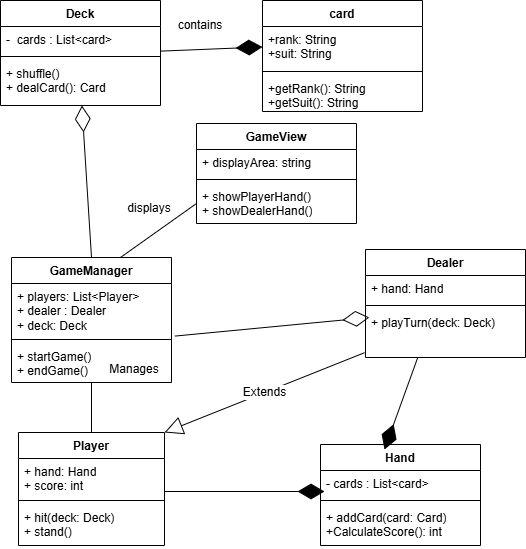

The diagram above was exported from draw.io. Its source (the exported page's mxGraphModel, read from the mxfile embedded in the PNG):
<mxGraphModel dx="1690" dy="1103" grid="0" gridSize="10" guides="1" tooltips="1" connect="1" arrows="1" fold="1" page="0" pageScale="1" pageWidth="850" pageHeight="1100" math="0" shadow="0">
  <root>
    <mxCell id="0" />
    <mxCell id="1" parent="0" />
    <mxCell id="5DA_wAqLP8pSPoH6SG9c-1" value="card" style="swimlane;fontStyle=1;align=center;verticalAlign=top;childLayout=stackLayout;horizontal=1;startSize=26;horizontalStack=0;resizeParent=1;resizeParentMax=0;resizeLast=0;collapsible=1;marginBottom=0;whiteSpace=wrap;html=1;" vertex="1" parent="1">
      <mxGeometry x="205" y="-127" width="160" height="111" as="geometry" />
    </mxCell>
    <mxCell id="5DA_wAqLP8pSPoH6SG9c-2" value="+rank: String&lt;div&gt;+suit: String&lt;/div&gt;" style="text;strokeColor=none;fillColor=none;align=left;verticalAlign=top;spacingLeft=4;spacingRight=4;overflow=hidden;rotatable=0;points=[[0,0.5],[1,0.5]];portConstraint=eastwest;whiteSpace=wrap;html=1;" vertex="1" parent="5DA_wAqLP8pSPoH6SG9c-1">
      <mxGeometry y="26" width="160" height="41" as="geometry" />
    </mxCell>
    <mxCell id="5DA_wAqLP8pSPoH6SG9c-3" value="" style="line;strokeWidth=1;fillColor=none;align=left;verticalAlign=middle;spacingTop=-1;spacingLeft=3;spacingRight=3;rotatable=0;labelPosition=right;points=[];portConstraint=eastwest;strokeColor=inherit;" vertex="1" parent="5DA_wAqLP8pSPoH6SG9c-1">
      <mxGeometry y="67" width="160" height="8" as="geometry" />
    </mxCell>
    <mxCell id="5DA_wAqLP8pSPoH6SG9c-4" value="+getRank(): String&lt;div&gt;+getSuit(): String&lt;/div&gt;" style="text;strokeColor=none;fillColor=none;align=left;verticalAlign=top;spacingLeft=4;spacingRight=4;overflow=hidden;rotatable=0;points=[[0,0.5],[1,0.5]];portConstraint=eastwest;whiteSpace=wrap;html=1;" vertex="1" parent="5DA_wAqLP8pSPoH6SG9c-1">
      <mxGeometry y="75" width="160" height="36" as="geometry" />
    </mxCell>
    <mxCell id="5DA_wAqLP8pSPoH6SG9c-9" value="Deck" style="swimlane;fontStyle=1;align=center;verticalAlign=top;childLayout=stackLayout;horizontal=1;startSize=26;horizontalStack=0;resizeParent=1;resizeParentMax=0;resizeLast=0;collapsible=1;marginBottom=0;whiteSpace=wrap;html=1;" vertex="1" parent="1">
      <mxGeometry x="-57" y="-127" width="160" height="105" as="geometry" />
    </mxCell>
    <mxCell id="5DA_wAqLP8pSPoH6SG9c-10" value="-&amp;nbsp; cards : List&amp;lt;card&amp;gt;" style="text;strokeColor=none;fillColor=none;align=left;verticalAlign=top;spacingLeft=4;spacingRight=4;overflow=hidden;rotatable=0;points=[[0,0.5],[1,0.5]];portConstraint=eastwest;whiteSpace=wrap;html=1;" vertex="1" parent="5DA_wAqLP8pSPoH6SG9c-9">
      <mxGeometry y="26" width="160" height="26" as="geometry" />
    </mxCell>
    <mxCell id="5DA_wAqLP8pSPoH6SG9c-11" value="" style="line;strokeWidth=1;fillColor=none;align=left;verticalAlign=middle;spacingTop=-1;spacingLeft=3;spacingRight=3;rotatable=0;labelPosition=right;points=[];portConstraint=eastwest;strokeColor=inherit;" vertex="1" parent="5DA_wAqLP8pSPoH6SG9c-9">
      <mxGeometry y="52" width="160" height="8" as="geometry" />
    </mxCell>
    <mxCell id="5DA_wAqLP8pSPoH6SG9c-12" value="+ shuffle()&lt;div&gt;+ dealCard(): Card&lt;/div&gt;" style="text;strokeColor=none;fillColor=none;align=left;verticalAlign=top;spacingLeft=4;spacingRight=4;overflow=hidden;rotatable=0;points=[[0,0.5],[1,0.5]];portConstraint=eastwest;whiteSpace=wrap;html=1;" vertex="1" parent="5DA_wAqLP8pSPoH6SG9c-9">
      <mxGeometry y="60" width="160" height="45" as="geometry" />
    </mxCell>
    <mxCell id="5DA_wAqLP8pSPoH6SG9c-13" value="Hand" style="swimlane;fontStyle=1;align=center;verticalAlign=top;childLayout=stackLayout;horizontal=1;startSize=26;horizontalStack=0;resizeParent=1;resizeParentMax=0;resizeLast=0;collapsible=1;marginBottom=0;whiteSpace=wrap;html=1;" vertex="1" parent="1">
      <mxGeometry x="263" y="317" width="160" height="101" as="geometry" />
    </mxCell>
    <mxCell id="5DA_wAqLP8pSPoH6SG9c-14" value="- cards : List&amp;lt;card&amp;gt;" style="text;strokeColor=none;fillColor=none;align=left;verticalAlign=top;spacingLeft=4;spacingRight=4;overflow=hidden;rotatable=0;points=[[0,0.5],[1,0.5]];portConstraint=eastwest;whiteSpace=wrap;html=1;" vertex="1" parent="5DA_wAqLP8pSPoH6SG9c-13">
      <mxGeometry y="26" width="160" height="26" as="geometry" />
    </mxCell>
    <mxCell id="5DA_wAqLP8pSPoH6SG9c-15" value="" style="line;strokeWidth=1;fillColor=none;align=left;verticalAlign=middle;spacingTop=-1;spacingLeft=3;spacingRight=3;rotatable=0;labelPosition=right;points=[];portConstraint=eastwest;strokeColor=inherit;" vertex="1" parent="5DA_wAqLP8pSPoH6SG9c-13">
      <mxGeometry y="52" width="160" height="8" as="geometry" />
    </mxCell>
    <mxCell id="5DA_wAqLP8pSPoH6SG9c-16" value="+ addCard(card: Card)&lt;div&gt;+CalculateScore(): int&lt;/div&gt;" style="text;strokeColor=none;fillColor=none;align=left;verticalAlign=top;spacingLeft=4;spacingRight=4;overflow=hidden;rotatable=0;points=[[0,0.5],[1,0.5]];portConstraint=eastwest;whiteSpace=wrap;html=1;" vertex="1" parent="5DA_wAqLP8pSPoH6SG9c-13">
      <mxGeometry y="60" width="160" height="41" as="geometry" />
    </mxCell>
    <mxCell id="5DA_wAqLP8pSPoH6SG9c-17" value="Player" style="swimlane;fontStyle=1;align=center;verticalAlign=top;childLayout=stackLayout;horizontal=1;startSize=26;horizontalStack=0;resizeParent=1;resizeParentMax=0;resizeLast=0;collapsible=1;marginBottom=0;whiteSpace=wrap;html=1;" vertex="1" parent="1">
      <mxGeometry x="-39" y="305" width="146" height="113" as="geometry" />
    </mxCell>
    <mxCell id="5DA_wAqLP8pSPoH6SG9c-18" value="+ hand: Hand&lt;div&gt;+ score: int&lt;/div&gt;" style="text;strokeColor=none;fillColor=none;align=left;verticalAlign=top;spacingLeft=4;spacingRight=4;overflow=hidden;rotatable=0;points=[[0,0.5],[1,0.5]];portConstraint=eastwest;whiteSpace=wrap;html=1;" vertex="1" parent="5DA_wAqLP8pSPoH6SG9c-17">
      <mxGeometry y="26" width="146" height="38" as="geometry" />
    </mxCell>
    <mxCell id="5DA_wAqLP8pSPoH6SG9c-19" value="" style="line;strokeWidth=1;fillColor=none;align=left;verticalAlign=middle;spacingTop=-1;spacingLeft=3;spacingRight=3;rotatable=0;labelPosition=right;points=[];portConstraint=eastwest;strokeColor=inherit;" vertex="1" parent="5DA_wAqLP8pSPoH6SG9c-17">
      <mxGeometry y="64" width="146" height="8" as="geometry" />
    </mxCell>
    <mxCell id="5DA_wAqLP8pSPoH6SG9c-20" value="+ hit(deck: Deck)&lt;div&gt;+ stand()&lt;/div&gt;" style="text;strokeColor=none;fillColor=none;align=left;verticalAlign=top;spacingLeft=4;spacingRight=4;overflow=hidden;rotatable=0;points=[[0,0.5],[1,0.5]];portConstraint=eastwest;whiteSpace=wrap;html=1;" vertex="1" parent="5DA_wAqLP8pSPoH6SG9c-17">
      <mxGeometry y="72" width="146" height="41" as="geometry" />
    </mxCell>
    <mxCell id="5DA_wAqLP8pSPoH6SG9c-21" value="Dealer" style="swimlane;fontStyle=1;align=center;verticalAlign=top;childLayout=stackLayout;horizontal=1;startSize=26;horizontalStack=0;resizeParent=1;resizeParentMax=0;resizeLast=0;collapsible=1;marginBottom=0;whiteSpace=wrap;html=1;" vertex="1" parent="1">
      <mxGeometry x="308" y="122" width="160" height="108" as="geometry" />
    </mxCell>
    <mxCell id="5DA_wAqLP8pSPoH6SG9c-22" value="+ hand: Hand" style="text;strokeColor=none;fillColor=none;align=left;verticalAlign=top;spacingLeft=4;spacingRight=4;overflow=hidden;rotatable=0;points=[[0,0.5],[1,0.5]];portConstraint=eastwest;whiteSpace=wrap;html=1;" vertex="1" parent="5DA_wAqLP8pSPoH6SG9c-21">
      <mxGeometry y="26" width="160" height="26" as="geometry" />
    </mxCell>
    <mxCell id="5DA_wAqLP8pSPoH6SG9c-23" value="" style="line;strokeWidth=1;fillColor=none;align=left;verticalAlign=middle;spacingTop=-1;spacingLeft=3;spacingRight=3;rotatable=0;labelPosition=right;points=[];portConstraint=eastwest;strokeColor=inherit;" vertex="1" parent="5DA_wAqLP8pSPoH6SG9c-21">
      <mxGeometry y="52" width="160" height="8" as="geometry" />
    </mxCell>
    <mxCell id="5DA_wAqLP8pSPoH6SG9c-24" value="+ playTurn(deck: Deck)" style="text;strokeColor=none;fillColor=none;align=left;verticalAlign=top;spacingLeft=4;spacingRight=4;overflow=hidden;rotatable=0;points=[[0,0.5],[1,0.5]];portConstraint=eastwest;whiteSpace=wrap;html=1;" vertex="1" parent="5DA_wAqLP8pSPoH6SG9c-21">
      <mxGeometry y="60" width="160" height="48" as="geometry" />
    </mxCell>
    <mxCell id="5DA_wAqLP8pSPoH6SG9c-25" value="GameManager" style="swimlane;fontStyle=1;align=center;verticalAlign=top;childLayout=stackLayout;horizontal=1;startSize=26;horizontalStack=0;resizeParent=1;resizeParentMax=0;resizeLast=0;collapsible=1;marginBottom=0;whiteSpace=wrap;html=1;" vertex="1" parent="1">
      <mxGeometry x="-46" y="130" width="160" height="125" as="geometry" />
    </mxCell>
    <mxCell id="5DA_wAqLP8pSPoH6SG9c-26" value="+ players: List&amp;lt;Player&amp;gt;&lt;div&gt;+ dealer : Dealer&lt;/div&gt;&lt;div&gt;+ deck: Deck&lt;/div&gt;" style="text;strokeColor=none;fillColor=none;align=left;verticalAlign=top;spacingLeft=4;spacingRight=4;overflow=hidden;rotatable=0;points=[[0,0.5],[1,0.5]];portConstraint=eastwest;whiteSpace=wrap;html=1;" vertex="1" parent="5DA_wAqLP8pSPoH6SG9c-25">
      <mxGeometry y="26" width="160" height="52" as="geometry" />
    </mxCell>
    <mxCell id="5DA_wAqLP8pSPoH6SG9c-27" value="" style="line;strokeWidth=1;fillColor=none;align=left;verticalAlign=middle;spacingTop=-1;spacingLeft=3;spacingRight=3;rotatable=0;labelPosition=right;points=[];portConstraint=eastwest;strokeColor=inherit;" vertex="1" parent="5DA_wAqLP8pSPoH6SG9c-25">
      <mxGeometry y="78" width="160" height="8" as="geometry" />
    </mxCell>
    <mxCell id="5DA_wAqLP8pSPoH6SG9c-28" value="+ startGame()&lt;div&gt;+ endGame()&lt;/div&gt;" style="text;strokeColor=none;fillColor=none;align=left;verticalAlign=top;spacingLeft=4;spacingRight=4;overflow=hidden;rotatable=0;points=[[0,0.5],[1,0.5]];portConstraint=eastwest;whiteSpace=wrap;html=1;" vertex="1" parent="5DA_wAqLP8pSPoH6SG9c-25">
      <mxGeometry y="86" width="160" height="39" as="geometry" />
    </mxCell>
    <mxCell id="5DA_wAqLP8pSPoH6SG9c-29" value="GameView" style="swimlane;fontStyle=1;align=center;verticalAlign=top;childLayout=stackLayout;horizontal=1;startSize=26;horizontalStack=0;resizeParent=1;resizeParentMax=0;resizeLast=0;collapsible=1;marginBottom=0;whiteSpace=wrap;html=1;" vertex="1" parent="1">
      <mxGeometry x="139" y="-4" width="160" height="100" as="geometry" />
    </mxCell>
    <mxCell id="5DA_wAqLP8pSPoH6SG9c-30" value="+ displayArea: string" style="text;strokeColor=none;fillColor=none;align=left;verticalAlign=top;spacingLeft=4;spacingRight=4;overflow=hidden;rotatable=0;points=[[0,0.5],[1,0.5]];portConstraint=eastwest;whiteSpace=wrap;html=1;" vertex="1" parent="5DA_wAqLP8pSPoH6SG9c-29">
      <mxGeometry y="26" width="160" height="26" as="geometry" />
    </mxCell>
    <mxCell id="5DA_wAqLP8pSPoH6SG9c-31" value="" style="line;strokeWidth=1;fillColor=none;align=left;verticalAlign=middle;spacingTop=-1;spacingLeft=3;spacingRight=3;rotatable=0;labelPosition=right;points=[];portConstraint=eastwest;strokeColor=inherit;" vertex="1" parent="5DA_wAqLP8pSPoH6SG9c-29">
      <mxGeometry y="52" width="160" height="8" as="geometry" />
    </mxCell>
    <mxCell id="5DA_wAqLP8pSPoH6SG9c-32" value="+ showPlayerHand()&lt;div&gt;+ showDealerHand()&lt;/div&gt;" style="text;strokeColor=none;fillColor=none;align=left;verticalAlign=top;spacingLeft=4;spacingRight=4;overflow=hidden;rotatable=0;points=[[0,0.5],[1,0.5]];portConstraint=eastwest;whiteSpace=wrap;html=1;" vertex="1" parent="5DA_wAqLP8pSPoH6SG9c-29">
      <mxGeometry y="60" width="160" height="40" as="geometry" />
    </mxCell>
    <mxCell id="5DA_wAqLP8pSPoH6SG9c-33" value="" style="endArrow=none;html=1;rounded=0;fontSize=12;startSize=8;endSize=8;curved=1;exitX=0.5;exitY=0;exitDx=0;exitDy=0;entryX=0.5;entryY=1;entryDx=0;entryDy=0;" edge="1" parent="1" source="5DA_wAqLP8pSPoH6SG9c-17" target="5DA_wAqLP8pSPoH6SG9c-25">
      <mxGeometry width="50" height="50" relative="1" as="geometry">
        <mxPoint x="175" y="225" as="sourcePoint" />
        <mxPoint x="225" y="175" as="targetPoint" />
      </mxGeometry>
    </mxCell>
    <mxCell id="5DA_wAqLP8pSPoH6SG9c-34" value="Manages" style="text;html=1;align=center;verticalAlign=middle;whiteSpace=wrap;rounded=0;" vertex="1" parent="1">
      <mxGeometry x="47" y="227" width="60" height="30" as="geometry" />
    </mxCell>
    <mxCell id="5DA_wAqLP8pSPoH6SG9c-35" value="Extends" style="endArrow=block;endSize=16;endFill=0;html=1;rounded=0;fontSize=12;curved=1;entryX=1;entryY=0;entryDx=0;entryDy=0;exitX=-0.006;exitY=0.9;exitDx=0;exitDy=0;exitPerimeter=0;" edge="1" parent="1" source="5DA_wAqLP8pSPoH6SG9c-24" target="5DA_wAqLP8pSPoH6SG9c-17">
      <mxGeometry width="160" relative="1" as="geometry">
        <mxPoint x="216" y="200" as="sourcePoint" />
        <mxPoint x="280" y="200" as="targetPoint" />
      </mxGeometry>
    </mxCell>
    <mxCell id="5DA_wAqLP8pSPoH6SG9c-36" value="" style="endArrow=diamondThin;endFill=1;endSize=24;html=1;rounded=0;fontSize=12;curved=1;exitX=1.005;exitY=0.946;exitDx=0;exitDy=0;exitPerimeter=0;entryX=0;entryY=0.5;entryDx=0;entryDy=0;" edge="1" parent="1" source="5DA_wAqLP8pSPoH6SG9c-10" target="5DA_wAqLP8pSPoH6SG9c-2">
      <mxGeometry width="160" relative="1" as="geometry">
        <mxPoint x="102" y="-76" as="sourcePoint" />
        <mxPoint x="201" y="-76" as="targetPoint" />
      </mxGeometry>
    </mxCell>
    <mxCell id="5DA_wAqLP8pSPoH6SG9c-38" value="contains" style="text;html=1;align=center;verticalAlign=middle;whiteSpace=wrap;rounded=0;" vertex="1" parent="1">
      <mxGeometry x="113" y="-117" width="60" height="30" as="geometry" />
    </mxCell>
    <mxCell id="5DA_wAqLP8pSPoH6SG9c-39" value="" style="endArrow=diamondThin;endFill=0;endSize=24;html=1;rounded=0;fontSize=12;curved=1;exitX=0.5;exitY=0;exitDx=0;exitDy=0;" edge="1" parent="1" source="5DA_wAqLP8pSPoH6SG9c-25" target="5DA_wAqLP8pSPoH6SG9c-12">
      <mxGeometry width="160" relative="1" as="geometry">
        <mxPoint x="-15" y="23" as="sourcePoint" />
        <mxPoint x="145" y="23" as="targetPoint" />
      </mxGeometry>
    </mxCell>
    <mxCell id="5DA_wAqLP8pSPoH6SG9c-40" value="" style="endArrow=diamondThin;endFill=0;endSize=24;html=1;rounded=0;fontSize=12;curved=1;exitX=1.021;exitY=-0.19;exitDx=0;exitDy=0;exitPerimeter=0;entryX=0.024;entryY=0.167;entryDx=0;entryDy=0;entryPerimeter=0;" edge="1" parent="1" source="5DA_wAqLP8pSPoH6SG9c-28" target="5DA_wAqLP8pSPoH6SG9c-24">
      <mxGeometry width="160" relative="1" as="geometry">
        <mxPoint x="120" y="200" as="sourcePoint" />
        <mxPoint x="280" y="200" as="targetPoint" />
      </mxGeometry>
    </mxCell>
    <mxCell id="5DA_wAqLP8pSPoH6SG9c-42" value="" style="endArrow=none;html=1;rounded=0;fontSize=12;startSize=8;endSize=8;curved=1;entryX=0;entryY=0.5;entryDx=0;entryDy=0;exitX=0.681;exitY=0;exitDx=0;exitDy=0;exitPerimeter=0;" edge="1" parent="1" source="5DA_wAqLP8pSPoH6SG9c-25" target="5DA_wAqLP8pSPoH6SG9c-32">
      <mxGeometry width="50" height="50" relative="1" as="geometry">
        <mxPoint x="175" y="225" as="sourcePoint" />
        <mxPoint x="225" y="175" as="targetPoint" />
      </mxGeometry>
    </mxCell>
    <mxCell id="5DA_wAqLP8pSPoH6SG9c-43" value="displays" style="text;html=1;align=center;verticalAlign=middle;whiteSpace=wrap;rounded=0;" vertex="1" parent="1">
      <mxGeometry x="62" y="66" width="60" height="30" as="geometry" />
    </mxCell>
    <mxCell id="5DA_wAqLP8pSPoH6SG9c-45" value="" style="endArrow=diamondThin;endFill=1;endSize=24;html=1;rounded=0;fontSize=12;curved=1;" edge="1" parent="1">
      <mxGeometry width="160" relative="1" as="geometry">
        <mxPoint x="107" y="364" as="sourcePoint" />
        <mxPoint x="267" y="364" as="targetPoint" />
      </mxGeometry>
    </mxCell>
    <mxCell id="5DA_wAqLP8pSPoH6SG9c-48" value="" style="endArrow=diamondThin;endFill=1;endSize=24;html=1;rounded=0;fontSize=12;curved=1;entryX=0.4;entryY=0.05;entryDx=0;entryDy=0;entryPerimeter=0;" edge="1" parent="1" target="5DA_wAqLP8pSPoH6SG9c-13">
      <mxGeometry width="160" relative="1" as="geometry">
        <mxPoint x="360.2634963886452" y="230" as="sourcePoint" />
        <mxPoint x="338.9999999999999" y="313.16200000000003" as="targetPoint" />
      </mxGeometry>
    </mxCell>
  </root>
</mxGraphModel>